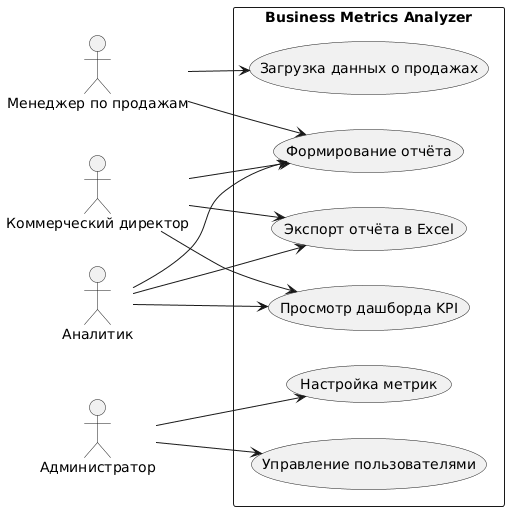

The diagram above was rendered by PlantUML. Its source (embedded in the PNG):
@startuml
left to right direction
skinparam packageStyle rectangle

actor "Коммерческий директор" as CD
actor "Менеджер по продажам" as MP
actor "Аналитик" as AN
actor "Администратор" as AD

rectangle "Business Metrics Analyzer" {
  usecase "Просмотр дашборда KPI" as UC1
  usecase "Формирование отчёта" as UC2
  usecase "Загрузка данных о продажах" as UC3
  usecase "Экспорт отчёта в Excel" as UC4
  usecase "Управление пользователями" as UC5
  usecase "Настройка метрик" as UC6
}

CD --> UC1
CD --> UC2
CD --> UC4
MP --> UC2
MP --> UC3
AN --> UC1
AN --> UC2
AN --> UC4
AD --> UC5
AD --> UC6
@enduml